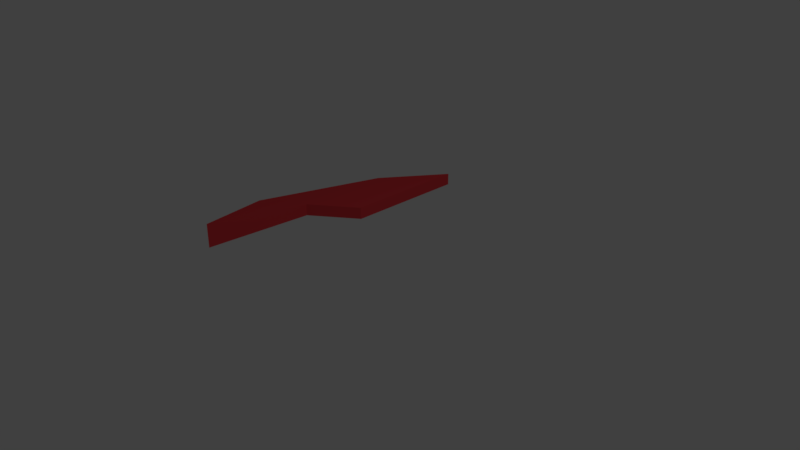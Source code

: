 # Source: wing.blend  (saved by Blender 2.79.0; exported with 4.5.12 LTS)
import bpy
from mathutils import Matrix  # noqa: F401  (used for matrix-valued properties, if any)

bpy.ops.wm.read_factory_settings(use_empty=True)
scene = bpy.context.scene
scene.name = 'Scene'

# ---- collections
col_collection_1 = bpy.data.collections.new('Collection 1'); scene.collection.children.link(col_collection_1)

# ---- materials (node trees are filled in below, after node groups)
mat_red = bpy.data.materials.new('Red')
mat_red.alpha_threshold = 0.0
mat_red.use_transparent_shadow = False
mat_red.diffuse_color = (0.8, 0.05222, 0.0621, 1.0)
mat_red.specular_color = (1.0, 0.2654, 0.8927)
mat_red.roughness = 0.5

# ---- material node trees

# ---- world
world_world = bpy.data.worlds.new('World'); scene.world = world_world
world_world.color = (0.05088, 0.05088, 0.05088)
world_world.use_sun_shadow = False
world_world.sun_shadow_jitter_overblur = 0.0
world_world.cycles.sampling_method = 'MANUAL'

# ---- cameras
cam_camera = bpy.data.cameras.new('Camera')
cam_camera.clip_end = 100.0
cam_camera.lens = 35.0
cam_camera.sensor_width = 32.0
cam_camera.sensor_height = 18.0
cam_camera.ortho_scale = 7.314
cam_camera.dof.focus_distance = 0.0
cam_camera.dof.aperture_fstop = 128.0

# ---- lights
light_lamp = bpy.data.lights.new('Lamp', 'POINT')
light_lamp.transmission_factor = 0.0
light_lamp.cutoff_distance = 30.0
light_lamp.energy = 100.0
light_lamp.shadow_buffer_clip_start = 1.001
light_lamp.shadow_soft_size = 0.1
light_lamp.shadow_maximum_resolution = 0.006
light_lamp.use_absolute_resolution = True

# ---- meshes
me_cube_002 = bpy.data.meshes.new('Cube.002')
me_cube_002.from_pydata([(3.7, -1.643, 0.1962), (3.7, -1.643, 0.1962), (3.7, -1.643, 0.1962), (3.7, -1.643, 0.1962), (3.7, -1.643, 0.1962), (3.7, -1.643, 0.1962), (3.7, -1.643, 0.1962), (3.7, -1.643, 0.1962), (3.7, -1.643, 0.1962), (3.7, -1.643, 0.1962), (0.5712, 1.849, 0.08793), (0.5712, 0.04944, 0.08793), (0.5712, 1.85, -0.08821), (0.5712, 0.04996, -0.08821), (-0.6422, -0.8506, 0.0817), (-0.05661, 0.9494, 0.08793), (-0.05927, 0.95, -0.08821), (-0.6422, -0.8506, -0.08396), (-0.3172, -1.932, -0.1777), (-0.05927, -0.4429, -0.08821), (-0.05927, -0.4429, 0.08793), (-0.3172, -1.932, 0.1837)], [], [(6, 9, 8, 7), (6, 5, 2, 9), (7, 4, 5, 6), (2, 5, 4, 3), (9, 2, 3, 8), (20, 11, 10, 15), (18, 19, 20, 21), (15, 10, 12, 16), (11, 20, 19, 13), (11, 13, 12, 10), (18, 21, 14, 17), (19, 18, 17, 16), (14, 15, 16, 17), (16, 12, 13, 19), (14, 21, 20, 15)])
me_cube_002.polygons.foreach_set('use_smooth', [True] * 15)
_k = set([(10, 11), (10, 12), (10, 15), (11, 13), (11, 20), (12, 13), (12, 16), (13, 19), (14, 15), (14, 17), (14, 21), (15, 16), (15, 20), (16, 17), (16, 19), (17, 18), (18, 19), (18, 21), (19, 20), (20, 21)])
me_cube_002.attributes.new('sharp_edge', 'BOOLEAN', 'EDGE').data.foreach_set('value', [ (min(e.vertices), max(e.vertices)) in _k for e in me_cube_002.edges])
_uv = me_cube_002.uv_layers.new(name='UVMap')
_uv.uv.foreach_set('vector', [0.0, 0.0, 0.0, 0.0, 0.0, 0.0, 0.0, 0.0, 0.0, 0.0, 0.0, 0.0, 0.0, 0.0, 0.0, 0.0, 0.0, 0.0, 0.0, 0.0, 0.0, 0.0, 0.0, 0.0, 0.0, 0.0, 0.0, 0.0, 0.0, 0.0, 0.0, 0.0, 0.0, 0.0, 0.0, 0.0, 0.0, 0.0, 0.0, 0.0, 0.5349, 0.6133, 0.3543, 0.442, 0.5793, 0.0, 0.7079, 0.2712, 0.854, 0.7821, 0.8897, 0.4929, 0.9608, 0.4929, 1.0, 0.7821, 0.7466, 0.176, 0.7466, 0.0001262, 0.8178, 0.0, 0.8178, 0.1757, 0.9608, 0.2863, 0.9608, 0.4929, 0.8897, 0.4929, 0.8897, 0.2862, 0.9608, 0.2863, 0.8897, 0.2862, 0.889, 0.0, 0.9602, 9.206e-05, 0.854, 0.8692, 0.7079, 0.8692, 0.7492, 0.5777, 0.8161, 0.5777, 0.181, 0.3866, 0.09408, 0.0, 0.3543, 0.24, 0.3543, 0.7287, 0.7492, 0.5777, 0.7466, 0.176, 0.8178, 0.1757, 0.8161, 0.5777, 0.3543, 0.7287, 0.224, 1.0, 0.0, 0.5578, 0.181, 0.3866, 0.7079, 0.76, 0.447, 0.9998, 0.5349, 0.6133, 0.7079, 0.2712])
me_cube_002.materials.append(mat_red)
me_cube_002.use_remesh_preserve_volume = False
me_cube_002.use_remesh_preserve_attributes = False
me_cube_002.use_mirror_vertex_groups = False
me_cube_002.update()
me_cube_002.normals_split_custom_set([tuple(v) for v in zip(*[iter([0.0, 0.0, 1.0, 0.0, 0.0, 1.0, 0.0, 0.0, 1.0, 0.0, 0.0, 1.0, 0.0, 0.0, 1.0, 0.0, 0.0, 1.0, 0.0, 0.0, 1.0, 0.0, 0.0, 1.0, 0.0, 0.0, 1.0, 0.0, 0.0, 1.0, 0.0, 0.0, 1.0, 0.0, 0.0, 1.0, 0.0, 0.0, 1.0, 0.0, 0.0, 1.0, 0.0, 0.0, 1.0, 0.0, 0.0, 1.0, 0.0, 0.0, 1.0, 0.0, 0.0, 1.0, 0.0, 0.0, 1.0, 0.0, 0.0, 1.0, -2.079e-07, 3.285e-08, 1.0, -2.079e-07, 3.285e-08, 1.0, -2.079e-07, 3.285e-08, 1.0, -2.079e-07, 3.285e-08, 1.0, 0.9853, -0.1707, -5.87e-07, 0.9853, -0.1707, -5.87e-07, 0.9853, -0.1707, -5.87e-07, 0.9853, -0.1707, -5.87e-07, -0.8196, 0.5729, 0.007782, -0.8196, 0.5729, 0.007782, -0.8196, 0.5729, 0.007782, -0.8196, 0.5729, 0.007782, 0.6157, -0.788, -0.001099, 0.6157, -0.788, -0.001099, 0.6157, -0.788, -0.001099, 0.6157, -0.788, -0.001099, 1.0, -1.645e-07, 0.0002463, 1.0, -1.645e-07, 0.0002463, 1.0, -1.645e-07, 0.0002463, 1.0, -1.645e-07, 0.0002463, -0.9577, -0.2879, 0.0, -0.9577, -0.2879, 0.0, -0.9577, -0.2879, 0.0, -0.9577, -0.2879, 0.0, -0.0309, 0.03379, -0.999, -0.0309, 0.03379, -0.999, -0.0309, 0.03379, -0.999, -0.0309, 0.03379, -0.999, -0.9511, 0.3087, 0.007865, -0.9511, 0.3087, 0.007865, -0.9511, 0.3087, 0.007865, -0.9511, 0.3087, 0.007865, 5.181e-08, -6.534e-08, -1.0, 5.181e-08, -6.534e-08, -1.0, 5.181e-08, -6.534e-08, -1.0, 5.181e-08, -6.534e-08, -1.0, -0.0362, 0.03648, 0.9987, -0.0362, 0.03648, 0.9987, -0.0362, 0.03648, 0.9987, -0.0362, 0.03648, 0.9987])] * 3)])

# ---- objects
ob_wing1 = bpy.data.objects.new('Wing1', me_cube_002)
ob_lamp = bpy.data.objects.new('Lamp', light_lamp)
ob_camera = bpy.data.objects.new('Camera', cam_camera)

# ---- transforms, parenting, visibility, modifiers, constraints
ob_wing1.location = (-1.688, 0.7808, -0.08931)
ob_wing1.rotation_euler = (-1.629e-07, 0.0, 0.0)
ob_wing1.color = (0.8, 0.8, 0.8, 1.0)
ob_wing1.lineart.crease_threshold = 0.0
ob_lamp.location = (4.076, 1.005, 5.904)
ob_lamp.rotation_euler = (0.6503, 0.05522, 1.866)
ob_lamp.lock_rotations_4d = False
ob_lamp.empty_display_type = 'ARROWS'
ob_lamp.color = (0.0, 0.0, 0.0, 0.0)
ob_lamp.lineart.crease_threshold = 0.0
ob_camera.location = (7.481, -6.508, 5.344)
ob_camera.rotation_euler = (1.109, 0.0, 0.8149)
ob_camera.lock_rotations_4d = False
ob_camera.empty_display_type = 'ARROWS'
ob_camera.color = (0.0, 0.0, 0.0, 0.0)
ob_camera.display_type = 'WIRE'
ob_camera.lineart.crease_threshold = 0.0

# ---- collection membership
col_collection_1.objects.link(ob_wing1)
col_collection_1.objects.link(ob_lamp)
col_collection_1.objects.link(ob_camera)

# ---- scene / render settings (as saved in the file)
scene.camera = ob_camera
scene.frame_start = 1; scene.frame_end = 250; scene.frame_set(1)
scene.render.engine = 'BLENDER_EEVEE_NEXT'
scene.render.resolution_percentage = 50
scene.render.dither_intensity = 0.0
scene.cycles.use_denoising = False
scene.cycles.samples = 128
scene.cycles.sampling_pattern = 'TABULATED_SOBOL'
scene.cycles.use_adaptive_sampling = False
scene.cycles.use_light_tree = False
scene.cycles.blur_glossy = 0.0
scene.cycles.sample_clamp_indirect = 0.0
scene.view_settings.view_transform = 'Standard'
bpy.context.view_layer.update()
